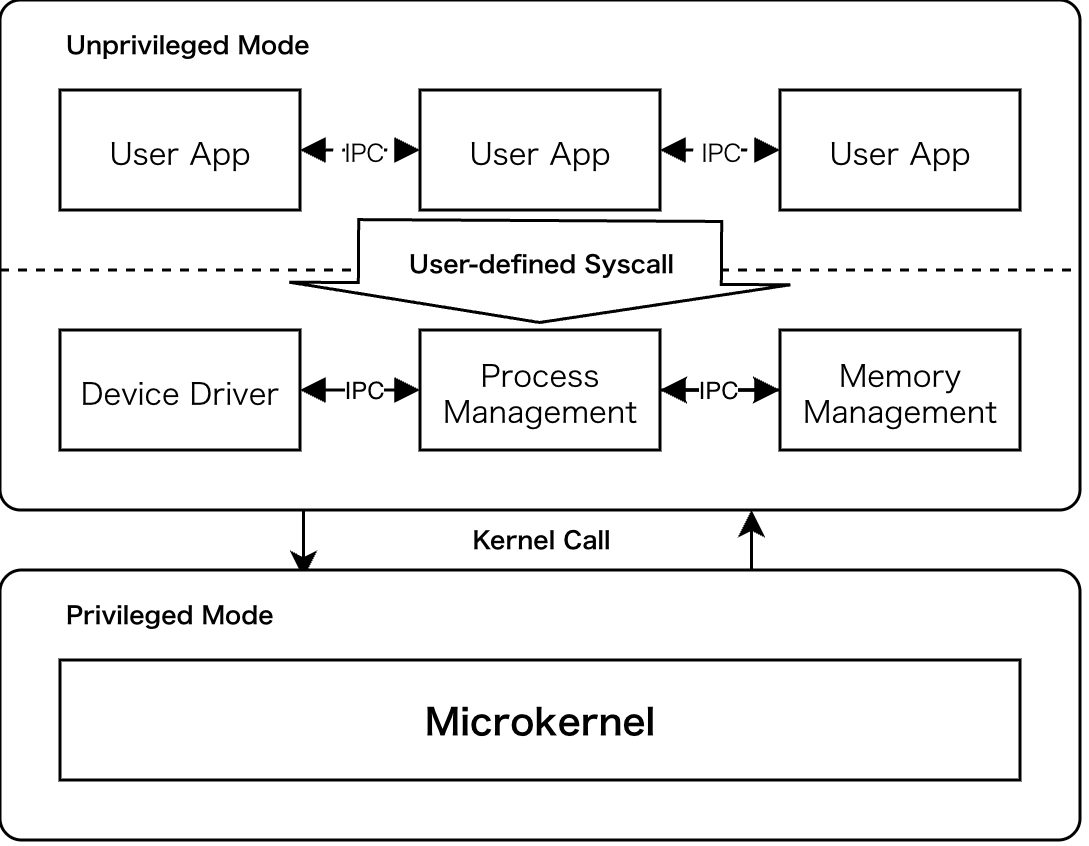

The diagram above was exported from draw.io. Its source (the exported page's mxGraphModel, read from the mxfile embedded in the PNG):
<mxGraphModel dx="744" dy="642" grid="1" gridSize="10" guides="1" tooltips="1" connect="1" arrows="1" fold="1" page="1" pageScale="1" pageWidth="827" pageHeight="1169" background="#ffffff" math="0" shadow="0">
  <root>
    <mxCell id="0" />
    <mxCell id="1" parent="0" />
    <mxCell id="P8cx95syBqyU6QIPhcup-19" edge="1" parent="1" source="P8cx95syBqyU6QIPhcup-12" style="edgeStyle=orthogonalEdgeStyle;rounded=0;orthogonalLoop=1;jettySize=auto;html=1;exitX=0.285;exitY=0.982;exitDx=0;exitDy=0;entryX=0.281;entryY=0.03;entryDx=0;entryDy=0;exitPerimeter=0;entryPerimeter=0;" target="P8cx95syBqyU6QIPhcup-11">
      <mxGeometry relative="1" as="geometry" />
    </mxCell>
    <mxCell id="P8cx95syBqyU6QIPhcup-12" parent="1" style="rounded=1;whiteSpace=wrap;html=1;arcSize=4;" value="" vertex="1">
      <mxGeometry height="170" width="360" x="140" y="70" as="geometry" />
    </mxCell>
    <mxCell id="P8cx95syBqyU6QIPhcup-11" parent="1" style="rounded=1;whiteSpace=wrap;html=1;arcSize=8;" value="" vertex="1">
      <mxGeometry height="90" width="360" x="140" y="260" as="geometry" />
    </mxCell>
    <mxCell id="P8cx95syBqyU6QIPhcup-3" parent="1" style="rounded=0;whiteSpace=wrap;html=1;fontFamily=Lucida Console;fontStyle=1" value="Microkernel" vertex="1">
      <mxGeometry height="40" width="320" x="160" y="290" as="geometry" />
    </mxCell>
    <mxCell id="P8cx95syBqyU6QIPhcup-6" edge="1" parent="1" source="P8cx95syBqyU6QIPhcup-4" style="rounded=0;orthogonalLoop=1;jettySize=auto;html=1;edgeStyle=orthogonalEdgeStyle;entryX=0;entryY=0.5;entryDx=0;entryDy=0;startArrow=block;startFill=1;endArrow=block;endFill=1;" target="P8cx95syBqyU6QIPhcup-5" value="">
      <mxGeometry relative="1" as="geometry">
        <mxPoint x="230" y="267" as="targetPoint" />
      </mxGeometry>
    </mxCell>
    <mxCell id="P8cx95syBqyU6QIPhcup-15" connectable="0" parent="P8cx95syBqyU6QIPhcup-6" style="edgeLabel;html=1;align=center;verticalAlign=middle;resizable=0;points=[];fontSize=8;" value="IPC" vertex="1">
      <mxGeometry relative="1" x="0.06" as="geometry">
        <mxPoint as="offset" />
      </mxGeometry>
    </mxCell>
    <mxCell id="P8cx95syBqyU6QIPhcup-4" parent="1" style="rounded=0;whiteSpace=wrap;html=1;fontFamily=Lucida Console;fontSize=10;" value="Device Driver" vertex="1">
      <mxGeometry height="40" width="80" x="160" y="180" as="geometry" />
    </mxCell>
    <mxCell id="P8cx95syBqyU6QIPhcup-8" edge="1" parent="1" source="P8cx95syBqyU6QIPhcup-5" style="edgeStyle=orthogonalEdgeStyle;rounded=0;orthogonalLoop=1;jettySize=auto;html=1;entryX=0;entryY=0.5;entryDx=0;entryDy=0;startArrow=block;startFill=1;endArrow=block;endFill=1;" target="P8cx95syBqyU6QIPhcup-7" value="">
      <mxGeometry relative="1" as="geometry" />
    </mxCell>
    <mxCell id="P8cx95syBqyU6QIPhcup-47" edge="1" parent="1" source="P8cx95syBqyU6QIPhcup-5" style="edgeStyle=orthogonalEdgeStyle;rounded=0;orthogonalLoop=1;jettySize=auto;html=1;" target="P8cx95syBqyU6QIPhcup-7" value="">
      <mxGeometry relative="1" as="geometry" />
    </mxCell>
    <mxCell id="P8cx95syBqyU6QIPhcup-5" parent="1" style="rounded=0;whiteSpace=wrap;html=1;fontFamily=Lucida Console;fontSize=10;" value="Process Management" vertex="1">
      <mxGeometry height="40" width="80" x="280" y="180" as="geometry" />
    </mxCell>
    <mxCell id="P8cx95syBqyU6QIPhcup-16" edge="1" parent="1" source="P8cx95syBqyU6QIPhcup-7" style="edgeStyle=orthogonalEdgeStyle;rounded=0;orthogonalLoop=1;jettySize=auto;html=1;" target="P8cx95syBqyU6QIPhcup-5" value="">
      <mxGeometry relative="1" as="geometry" />
    </mxCell>
    <mxCell id="P8cx95syBqyU6QIPhcup-17" connectable="0" parent="P8cx95syBqyU6QIPhcup-16" style="edgeLabel;html=1;align=center;verticalAlign=middle;resizable=0;points=[];fontSize=8;" value="IPC" vertex="1">
      <mxGeometry relative="1" x="0.06" y="-1" as="geometry">
        <mxPoint y="1" as="offset" />
      </mxGeometry>
    </mxCell>
    <mxCell id="P8cx95syBqyU6QIPhcup-7" parent="1" style="rounded=0;whiteSpace=wrap;html=1;fontFamily=Lucida Console;fontSize=10;" value="Memory Management" vertex="1">
      <mxGeometry height="40" width="80" x="400" y="180" as="geometry" />
    </mxCell>
    <mxCell id="P8cx95syBqyU6QIPhcup-10" edge="1" parent="1" source="P8cx95syBqyU6QIPhcup-4" style="edgeStyle=orthogonalEdgeStyle;rounded=0;orthogonalLoop=1;jettySize=auto;html=1;innerLoopWaypoints=1;exitX=0.5;exitY=1;exitDx=0;exitDy=0;" target="P8cx95syBqyU6QIPhcup-4">
      <mxGeometry relative="1" as="geometry" />
    </mxCell>
    <mxCell id="P8cx95syBqyU6QIPhcup-22" parent="1" style="text;html=1;whiteSpace=wrap;strokeColor=none;fillColor=none;align=center;verticalAlign=middle;rounded=0;fontSize=8;fontFamily=Lucida Console;fontStyle=1" value="Kernel Call" vertex="1">
      <mxGeometry height="20" width="141" x="249.5" y="240" as="geometry" />
    </mxCell>
    <mxCell id="P8cx95syBqyU6QIPhcup-23" parent="1" style="text;html=1;whiteSpace=wrap;strokeColor=none;fillColor=none;align=left;verticalAlign=middle;rounded=0;fontSize=8;fontFamily=Lucida Console;fontStyle=1" value="Privileged Mode" vertex="1">
      <mxGeometry height="30" width="150" x="160" y="260" as="geometry" />
    </mxCell>
    <mxCell id="P8cx95syBqyU6QIPhcup-37" edge="1" parent="1" style="rounded=0;orthogonalLoop=1;jettySize=auto;html=1;exitX=0;exitY=0.5;exitDx=0;exitDy=0;entryX=1;entryY=0.5;entryDx=0;entryDy=0;startArrow=none;startFill=0;endArrow=none;endFill=0;dashed=1;">
      <mxGeometry relative="1" as="geometry">
        <mxPoint x="140" y="160" as="sourcePoint" />
        <mxPoint x="500.0000000000002" y="160" as="targetPoint" />
      </mxGeometry>
    </mxCell>
    <mxCell id="P8cx95syBqyU6QIPhcup-27" parent="1" style="rounded=0;whiteSpace=wrap;html=1;fontFamily=Lucida Console;fontSize=10;" value="User App" vertex="1">
      <mxGeometry height="40" width="80" x="160" y="100" as="geometry" />
    </mxCell>
    <mxCell id="P8cx95syBqyU6QIPhcup-28" parent="1" style="rounded=0;whiteSpace=wrap;html=1;fontFamily=Lucida Console;fontSize=10;" value="User App" vertex="1">
      <mxGeometry height="40" width="80" x="280" y="100" as="geometry" />
    </mxCell>
    <mxCell id="P8cx95syBqyU6QIPhcup-32" parent="1" style="rounded=0;whiteSpace=wrap;html=1;fontFamily=Lucida Console;fontSize=10;" value="User App" vertex="1">
      <mxGeometry height="40" width="80" x="400" y="100" as="geometry" />
    </mxCell>
    <mxCell id="P8cx95syBqyU6QIPhcup-33" parent="1" style="text;html=1;whiteSpace=wrap;strokeColor=none;fillColor=none;align=left;verticalAlign=middle;rounded=0;fontSize=8;fontFamily=Lucida Console;fontStyle=1" value="Unprivileged Mode" vertex="1">
      <mxGeometry height="30" width="150" x="160" y="70" as="geometry" />
    </mxCell>
    <mxCell id="P8cx95syBqyU6QIPhcup-34" edge="1" parent="1" source="P8cx95syBqyU6QIPhcup-22" style="edgeStyle=orthogonalEdgeStyle;rounded=0;orthogonalLoop=1;jettySize=auto;html=1;innerLoopWaypoints=1;exitX=1;exitY=1;exitDx=0;exitDy=0;entryX=1;entryY=0;entryDx=0;entryDy=0;" target="P8cx95syBqyU6QIPhcup-22">
      <mxGeometry relative="1" as="geometry" />
    </mxCell>
    <mxCell id="P8cx95syBqyU6QIPhcup-40" edge="1" parent="1" source="P8cx95syBqyU6QIPhcup-27" style="rounded=0;orthogonalLoop=1;jettySize=auto;html=1;exitX=1;exitY=0.5;exitDx=0;exitDy=0;entryX=0;entryY=0.5;entryDx=0;entryDy=0;startArrow=block;startFill=1;endArrow=block;endFill=1;dashed=1;" target="P8cx95syBqyU6QIPhcup-28">
      <mxGeometry relative="1" as="geometry">
        <mxPoint x="260" y="130" as="sourcePoint" />
        <mxPoint x="260" y="160" as="targetPoint" />
      </mxGeometry>
    </mxCell>
    <mxCell id="P8cx95syBqyU6QIPhcup-42" connectable="0" parent="P8cx95syBqyU6QIPhcup-40" style="edgeLabel;html=1;align=center;verticalAlign=middle;resizable=0;points=[];" value="&lt;font face=&quot;Lucida Console&quot; style=&quot;font-size: 8px;&quot;&gt;IPC&lt;/font&gt;" vertex="1">
      <mxGeometry relative="1" x="0.0435" as="geometry">
        <mxPoint as="offset" />
      </mxGeometry>
    </mxCell>
    <mxCell id="P8cx95syBqyU6QIPhcup-41" edge="1" parent="1" source="P8cx95syBqyU6QIPhcup-28" style="rounded=0;orthogonalLoop=1;jettySize=auto;html=1;exitX=1;exitY=0.5;exitDx=0;exitDy=0;startArrow=block;startFill=1;endArrow=block;endFill=1;dashed=1;">
      <mxGeometry relative="1" as="geometry">
        <mxPoint x="380" y="120" as="sourcePoint" />
        <mxPoint x="400" y="120" as="targetPoint" />
      </mxGeometry>
    </mxCell>
    <mxCell id="P8cx95syBqyU6QIPhcup-43" connectable="0" parent="P8cx95syBqyU6QIPhcup-41" style="edgeLabel;html=1;align=center;verticalAlign=middle;resizable=0;points=[];" value="&lt;font style=&quot;font-size: 8px;&quot; face=&quot;Lucida Console&quot;&gt;IPC&lt;/font&gt;" vertex="1">
      <mxGeometry relative="1" x="-0.0217" as="geometry">
        <mxPoint as="offset" />
      </mxGeometry>
    </mxCell>
    <mxCell id="P8cx95syBqyU6QIPhcup-45" edge="1" parent="1" style="shape=flexArrow;endArrow=classic;html=1;rounded=0;width=121;endSize=4;fillColor=default;endWidth=45;align=center;labelPosition=center;verticalLabelPosition=middle;verticalAlign=middle;fontFamily=Lucida Console;fontSize=11;entryX=0.499;entryY=0.647;entryDx=0;entryDy=0;entryPerimeter=0;" value="">
      <mxGeometry height="50" relative="1" width="50" as="geometry">
        <mxPoint x="320.06" y="143.01" as="sourcePoint" />
        <mxPoint x="319.88" y="177.99999999999994" as="targetPoint" />
      </mxGeometry>
    </mxCell>
    <mxCell id="P8cx95syBqyU6QIPhcup-46" connectable="0" parent="P8cx95syBqyU6QIPhcup-45" style="edgeLabel;html=1;align=center;verticalAlign=middle;resizable=0;points=[];fontSize=8;fontFamily=Lucida Console;fontStyle=1" value="User-defined Syscall" vertex="1">
      <mxGeometry relative="1" x="-0.2667" y="-3" as="geometry">
        <mxPoint x="3" y="2" as="offset" />
      </mxGeometry>
    </mxCell>
  </root>
</mxGraphModel>